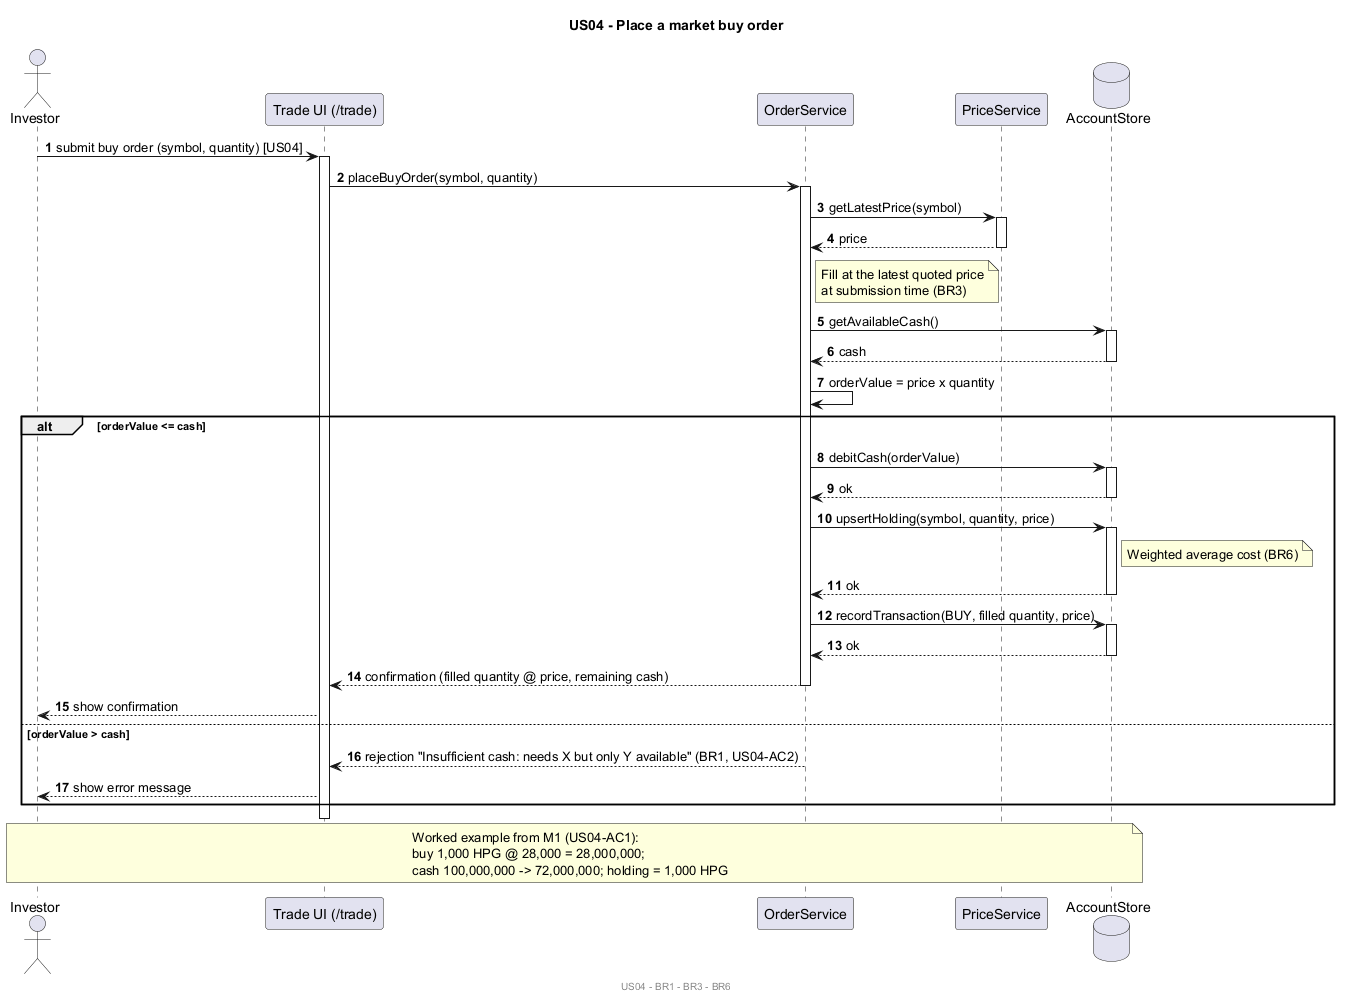

The diagram above was rendered by PlantUML. Its source (embedded in the PNG):
@startuml
' Sequence diagram for US04 - Place a market buy order
' Consistent with docs/requirements.md (US04, BR1, BR3, BR6)
title US04 - Place a market buy order

actor Investor
participant "Trade UI (/trade)" as UI
participant "OrderService" as Orders
participant "PriceService" as Prices
database "AccountStore" as Store

autonumber

Investor -> UI : submit buy order (symbol, quantity) [US04]
activate UI
UI -> Orders ++ : placeBuyOrder(symbol, quantity)

Orders -> Prices ++ : getLatestPrice(symbol)
Prices --> Orders -- : price
note right of Orders
  Fill at the latest quoted price
  at submission time (BR3)
end note

Orders -> Store ++ : getAvailableCash()
Store --> Orders -- : cash
Orders -> Orders : orderValue = price x quantity

alt orderValue <= cash
  Orders -> Store ++ : debitCash(orderValue)
  Store --> Orders -- : ok
  Orders -> Store ++ : upsertHolding(symbol, quantity, price)
  note right of Store
    Weighted average cost (BR6)
  end note
  Store --> Orders -- : ok
  Orders -> Store ++ : recordTransaction(BUY, filled quantity, price)
  Store --> Orders -- : ok
  Orders --> UI -- : confirmation (filled quantity @ price, remaining cash)
  UI --> Investor : show confirmation
else orderValue > cash
  Orders --> UI -- : rejection "Insufficient cash: needs X but only Y available" (BR1, US04-AC2)
  UI --> Investor : show error message
end

deactivate UI

note over Investor, Store
  Worked example from M1 (US04-AC1):
  buy 1,000 HPG @ 28,000 = 28,000,000;
  cash 100,000,000 -> 72,000,000; holding = 1,000 HPG
end note

footer US04 - BR1 - BR3 - BR6
@enduml